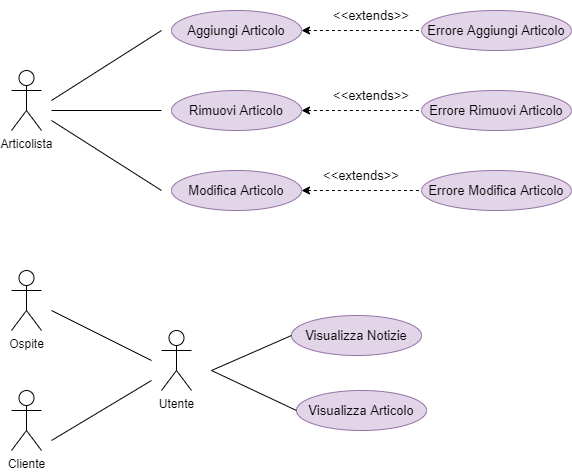

The diagram above was exported from draw.io. Its source (the exported page's mxGraphModel, read from the mxfile embedded in the PNG):
<mxGraphModel dx="2062" dy="1065" grid="1" gridSize="10" guides="1" tooltips="1" connect="1" arrows="1" fold="1" page="1" pageScale="1" pageWidth="827" pageHeight="1169" math="0" shadow="0">
  <root>
    <mxCell id="0" />
    <mxCell id="1" parent="0" />
    <mxCell id="9z0nCscWXNnOBcSGAxE0-1" value="Ospite" style="shape=umlActor;verticalLabelPosition=bottom;verticalAlign=top;html=1;outlineConnect=0;" parent="1" vertex="1">
      <mxGeometry x="80" y="500" width="30" height="60" as="geometry" />
    </mxCell>
    <mxCell id="9z0nCscWXNnOBcSGAxE0-2" value="Cliente&lt;br&gt;" style="shape=umlActor;verticalLabelPosition=bottom;verticalAlign=top;html=1;outlineConnect=0;" parent="1" vertex="1">
      <mxGeometry x="80" y="620" width="30" height="60" as="geometry" />
    </mxCell>
    <mxCell id="9z0nCscWXNnOBcSGAxE0-4" value="Articolista&lt;br&gt;" style="shape=umlActor;verticalLabelPosition=bottom;verticalAlign=top;html=1;outlineConnect=0;" parent="1" vertex="1">
      <mxGeometry x="80" y="300" width="30" height="60" as="geometry" />
    </mxCell>
    <mxCell id="9z0nCscWXNnOBcSGAxE0-6" value="Utente&lt;br&gt;" style="shape=umlActor;verticalLabelPosition=bottom;verticalAlign=top;html=1;outlineConnect=0;" parent="1" vertex="1">
      <mxGeometry x="230" y="560" width="30" height="60" as="geometry" />
    </mxCell>
    <mxCell id="9z0nCscWXNnOBcSGAxE0-7" value="" style="endArrow=none;html=1;rounded=0;" parent="1" edge="1">
      <mxGeometry width="50" height="50" relative="1" as="geometry">
        <mxPoint x="120" y="670" as="sourcePoint" />
        <mxPoint x="220" y="610" as="targetPoint" />
      </mxGeometry>
    </mxCell>
    <mxCell id="9z0nCscWXNnOBcSGAxE0-8" value="" style="endArrow=none;html=1;rounded=0;" parent="1" edge="1">
      <mxGeometry width="50" height="50" relative="1" as="geometry">
        <mxPoint x="120" y="540" as="sourcePoint" />
        <mxPoint x="220" y="590" as="targetPoint" />
      </mxGeometry>
    </mxCell>
    <mxCell id="9z0nCscWXNnOBcSGAxE0-10" value="&lt;font style=&quot;font-size: 13px&quot;&gt;Visualizza Articolo&lt;/font&gt;" style="ellipse;whiteSpace=wrap;html=1;fillColor=#e1d5e7;strokeColor=#9673a6;" parent="1" vertex="1">
      <mxGeometry x="365" y="620" width="130" height="40" as="geometry" />
    </mxCell>
    <mxCell id="9z0nCscWXNnOBcSGAxE0-11" value="" style="endArrow=none;html=1;rounded=0;fontSize=13;exitX=0;exitY=0.5;exitDx=0;exitDy=0;" parent="1" source="9z0nCscWXNnOBcSGAxE0-10" edge="1">
      <mxGeometry width="50" height="50" relative="1" as="geometry">
        <mxPoint x="440" y="670" as="sourcePoint" />
        <mxPoint x="280" y="600" as="targetPoint" />
      </mxGeometry>
    </mxCell>
    <mxCell id="9z0nCscWXNnOBcSGAxE0-12" value="Aggiungi Articolo" style="ellipse;whiteSpace=wrap;html=1;fontSize=13;fillColor=#e1d5e7;strokeColor=#9673a6;" parent="1" vertex="1">
      <mxGeometry x="240" y="240" width="130" height="40" as="geometry" />
    </mxCell>
    <mxCell id="9z0nCscWXNnOBcSGAxE0-13" value="Rimuovi Articolo" style="ellipse;whiteSpace=wrap;html=1;fontSize=13;fillColor=#e1d5e7;strokeColor=#9673a6;" parent="1" vertex="1">
      <mxGeometry x="240" y="320" width="130" height="40" as="geometry" />
    </mxCell>
    <mxCell id="9z0nCscWXNnOBcSGAxE0-14" value="Modifica Articolo" style="ellipse;whiteSpace=wrap;html=1;fontSize=13;fillColor=#e1d5e7;strokeColor=#9673a6;" parent="1" vertex="1">
      <mxGeometry x="240" y="400" width="130" height="40" as="geometry" />
    </mxCell>
    <mxCell id="9z0nCscWXNnOBcSGAxE0-15" value="" style="endArrow=none;html=1;rounded=0;fontSize=13;" parent="1" edge="1">
      <mxGeometry width="50" height="50" relative="1" as="geometry">
        <mxPoint x="230" y="420" as="sourcePoint" />
        <mxPoint x="120" y="350" as="targetPoint" />
      </mxGeometry>
    </mxCell>
    <mxCell id="9z0nCscWXNnOBcSGAxE0-16" value="" style="endArrow=none;html=1;rounded=0;fontSize=13;" parent="1" edge="1">
      <mxGeometry width="50" height="50" relative="1" as="geometry">
        <mxPoint x="120" y="340" as="sourcePoint" />
        <mxPoint x="230" y="340" as="targetPoint" />
      </mxGeometry>
    </mxCell>
    <mxCell id="9z0nCscWXNnOBcSGAxE0-17" value="" style="endArrow=none;html=1;rounded=0;fontSize=13;" parent="1" edge="1">
      <mxGeometry width="50" height="50" relative="1" as="geometry">
        <mxPoint x="120" y="330" as="sourcePoint" />
        <mxPoint x="230" y="260" as="targetPoint" />
      </mxGeometry>
    </mxCell>
    <mxCell id="9z0nCscWXNnOBcSGAxE0-18" value="Errore Aggiungi Articolo" style="ellipse;whiteSpace=wrap;html=1;fontSize=13;fillColor=#e1d5e7;strokeColor=#9673a6;" parent="1" vertex="1">
      <mxGeometry x="490" y="240" width="150" height="40" as="geometry" />
    </mxCell>
    <mxCell id="9z0nCscWXNnOBcSGAxE0-19" value="" style="endArrow=none;dashed=1;html=1;rounded=0;fontSize=13;startArrow=classic;startFill=1;entryX=0;entryY=0.5;entryDx=0;entryDy=0;exitX=1;exitY=0.5;exitDx=0;exitDy=0;" parent="1" source="9z0nCscWXNnOBcSGAxE0-12" target="9z0nCscWXNnOBcSGAxE0-18" edge="1">
      <mxGeometry width="50" height="50" relative="1" as="geometry">
        <mxPoint x="440" y="660" as="sourcePoint" />
        <mxPoint x="490" y="610" as="targetPoint" />
      </mxGeometry>
    </mxCell>
    <mxCell id="9z0nCscWXNnOBcSGAxE0-20" value="" style="endArrow=none;dashed=1;html=1;rounded=0;fontSize=13;startArrow=classic;startFill=1;entryX=0;entryY=0.5;entryDx=0;entryDy=0;exitX=1;exitY=0.5;exitDx=0;exitDy=0;" parent="1" target="9z0nCscWXNnOBcSGAxE0-21" edge="1">
      <mxGeometry width="50" height="50" relative="1" as="geometry">
        <mxPoint x="370" y="340" as="sourcePoint" />
        <mxPoint x="490" y="690" as="targetPoint" />
      </mxGeometry>
    </mxCell>
    <mxCell id="9z0nCscWXNnOBcSGAxE0-21" value="Errore Rimuovi Articolo" style="ellipse;whiteSpace=wrap;html=1;fontSize=13;fillColor=#e1d5e7;strokeColor=#9673a6;" parent="1" vertex="1">
      <mxGeometry x="490" y="320" width="150" height="40" as="geometry" />
    </mxCell>
    <mxCell id="9z0nCscWXNnOBcSGAxE0-22" value="" style="endArrow=none;dashed=1;html=1;rounded=0;fontSize=13;startArrow=classic;startFill=1;entryX=0;entryY=0.5;entryDx=0;entryDy=0;exitX=1;exitY=0.5;exitDx=0;exitDy=0;" parent="1" target="9z0nCscWXNnOBcSGAxE0-23" edge="1">
      <mxGeometry width="50" height="50" relative="1" as="geometry">
        <mxPoint x="370" y="420" as="sourcePoint" />
        <mxPoint x="490" y="770" as="targetPoint" />
      </mxGeometry>
    </mxCell>
    <mxCell id="9z0nCscWXNnOBcSGAxE0-23" value="Errore Modifica Articolo" style="ellipse;whiteSpace=wrap;html=1;fontSize=13;fillColor=#e1d5e7;strokeColor=#9673a6;" parent="1" vertex="1">
      <mxGeometry x="490" y="400" width="150" height="40" as="geometry" />
    </mxCell>
    <mxCell id="9z0nCscWXNnOBcSGAxE0-24" value="&amp;lt;&amp;lt;extends&amp;gt;&amp;gt;" style="text;html=1;strokeColor=none;fillColor=none;align=center;verticalAlign=middle;whiteSpace=wrap;rounded=0;fontSize=13;" parent="1" vertex="1">
      <mxGeometry x="390" y="390" width="80" height="30" as="geometry" />
    </mxCell>
    <mxCell id="9z0nCscWXNnOBcSGAxE0-25" value="&amp;lt;&amp;lt;extends&amp;gt;&amp;gt;" style="text;html=1;strokeColor=none;fillColor=none;align=center;verticalAlign=middle;whiteSpace=wrap;rounded=0;fontSize=13;" parent="1" vertex="1">
      <mxGeometry x="400" y="230" width="80" height="30" as="geometry" />
    </mxCell>
    <mxCell id="9z0nCscWXNnOBcSGAxE0-26" value="&amp;lt;&amp;lt;extends&amp;gt;&amp;gt;" style="text;html=1;strokeColor=none;fillColor=none;align=center;verticalAlign=middle;whiteSpace=wrap;rounded=0;fontSize=13;" parent="1" vertex="1">
      <mxGeometry x="400" y="310" width="80" height="30" as="geometry" />
    </mxCell>
    <mxCell id="r_cQ15PxhA1MZtaxc2Mu-4" value="&lt;font style=&quot;font-size: 13px&quot;&gt;Visualizza Notizie&lt;/font&gt;" style="ellipse;whiteSpace=wrap;html=1;fillColor=#e1d5e7;strokeColor=#9673a6;" vertex="1" parent="1">
      <mxGeometry x="360" y="545" width="130" height="40" as="geometry" />
    </mxCell>
    <mxCell id="r_cQ15PxhA1MZtaxc2Mu-5" value="" style="endArrow=none;html=1;rounded=0;fontSize=13;exitX=0;exitY=0.5;exitDx=0;exitDy=0;" edge="1" parent="1" source="r_cQ15PxhA1MZtaxc2Mu-4">
      <mxGeometry width="50" height="50" relative="1" as="geometry">
        <mxPoint x="375" y="650" as="sourcePoint" />
        <mxPoint x="280" y="600" as="targetPoint" />
      </mxGeometry>
    </mxCell>
  </root>
</mxGraphModel>